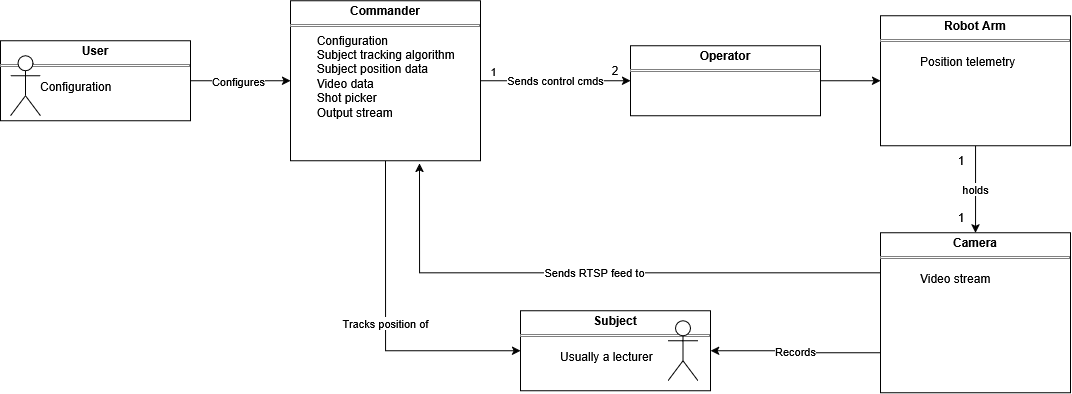

The diagram above was exported from draw.io. Its source (the exported page's mxGraphModel, read from the mxfile embedded in the PNG):
<mxGraphModel dx="1212" dy="628" grid="1" gridSize="10" guides="1" tooltips="1" connect="1" arrows="0" fold="1" page="1" pageScale="1" pageWidth="1100" pageHeight="850" background="none" math="0" shadow="0">
  <root>
    <mxCell id="0" />
    <mxCell id="1" parent="0" />
    <mxCell id="emxfWXS4dUnnfywLX7GG-35" edge="1" parent="1" source="emxfWXS4dUnnfywLX7GG-28" style="edgeStyle=orthogonalEdgeStyle;rounded=0;orthogonalLoop=1;jettySize=auto;html=1;exitX=1;exitY=0.5;exitDx=0;exitDy=0;entryX=0;entryY=0.5;entryDx=0;entryDy=0;" target="emxfWXS4dUnnfywLX7GG-29" value="Sends control cmds">
      <mxGeometry relative="1" as="geometry" />
    </mxCell>
    <mxCell id="6z0DezdE5d3skoUmPw8s-3" connectable="0" parent="emxfWXS4dUnnfywLX7GG-35" style="edgeLabel;html=1;align=center;verticalAlign=middle;resizable=0;points=[];" value="1" vertex="1">
      <mxGeometry relative="1" x="-0.7316" as="geometry">
        <mxPoint x="-8" y="-10" as="offset" />
      </mxGeometry>
    </mxCell>
    <mxCell id="emxfWXS4dUnnfywLX7GG-48" edge="1" parent="1" source="emxfWXS4dUnnfywLX7GG-28" style="edgeStyle=orthogonalEdgeStyle;rounded=0;orthogonalLoop=1;jettySize=auto;html=1;exitX=0.5;exitY=1;exitDx=0;exitDy=0;entryX=0;entryY=0.5;entryDx=0;entryDy=0;" target="emxfWXS4dUnnfywLX7GG-46" value="Tracks position of">
      <mxGeometry relative="1" as="geometry" />
    </mxCell>
    <mxCell id="emxfWXS4dUnnfywLX7GG-28" parent="1" style="verticalAlign=top;align=left;overflow=fill;html=1;whiteSpace=wrap;" value="&lt;p style=&quot;margin: 4px 0px 0px; text-align: center; text-decoration-color: currentcolor;&quot;&gt;&lt;b&gt;Commander&lt;/b&gt;&lt;/p&gt;&lt;hr size=&quot;1&quot; style=&quot;border-style:solid;&quot;&gt;&lt;div&gt;&lt;span style=&quot;white-space: pre;&quot;&gt;&#09;&lt;/span&gt;Configuration&lt;/div&gt;&lt;div&gt;&lt;span style=&quot;white-space: pre;&quot;&gt;&#09;&lt;/span&gt;Subject tracking algorithm&lt;/div&gt;&lt;div&gt;&lt;span style=&quot;white-space: pre;&quot;&gt;&#09;&lt;/span&gt;Subject position data&lt;br&gt;&lt;div&gt;&lt;span style=&quot;white-space: pre;&quot;&gt;&#09;&lt;/span&gt;Video data&lt;/div&gt;&lt;div&gt;&lt;span style=&quot;white-space: pre;&quot;&gt;&#09;&lt;/span&gt;Shot picker&lt;/div&gt;&lt;div&gt;&lt;span style=&quot;white-space: pre;&quot;&gt;&#09;&lt;/span&gt;Output stream&lt;/div&gt;&lt;/div&gt;" vertex="1">
      <mxGeometry height="160" width="190" x="580" y="354" as="geometry" />
    </mxCell>
    <mxCell id="emxfWXS4dUnnfywLX7GG-39" edge="1" parent="1" source="emxfWXS4dUnnfywLX7GG-29" style="edgeStyle=orthogonalEdgeStyle;rounded=0;orthogonalLoop=1;jettySize=auto;html=1;exitX=1;exitY=0.5;exitDx=0;exitDy=0;entryX=0;entryY=0.5;entryDx=0;entryDy=0;" target="emxfWXS4dUnnfywLX7GG-30">
      <mxGeometry relative="1" as="geometry" />
    </mxCell>
    <mxCell id="emxfWXS4dUnnfywLX7GG-29" parent="1" style="verticalAlign=top;align=left;overflow=fill;html=1;whiteSpace=wrap;" value="&lt;p style=&quot;margin: 4px 0px 0px; text-align: center; text-decoration-color: currentcolor;&quot;&gt;&lt;b&gt;Operator&lt;/b&gt;&lt;/p&gt;&lt;hr size=&quot;1&quot; style=&quot;border-style:solid;&quot;&gt;&lt;blockquote&gt;&lt;br&gt;&lt;/blockquote&gt;" vertex="1">
      <mxGeometry height="70" width="190" x="920" y="399" as="geometry" />
    </mxCell>
    <mxCell id="emxfWXS4dUnnfywLX7GG-41" edge="1" parent="1" source="emxfWXS4dUnnfywLX7GG-30" style="edgeStyle=orthogonalEdgeStyle;rounded=0;orthogonalLoop=1;jettySize=auto;html=1;exitX=0.5;exitY=1;exitDx=0;exitDy=0;entryX=0.5;entryY=0;entryDx=0;entryDy=0;" target="emxfWXS4dUnnfywLX7GG-31" value="holds">
      <mxGeometry relative="1" as="geometry" />
    </mxCell>
    <mxCell id="emxfWXS4dUnnfywLX7GG-30" parent="1" style="verticalAlign=top;align=left;overflow=fill;html=1;whiteSpace=wrap;" value="&lt;p style=&quot;margin: 4px 0px 0px; text-align: center; text-decoration-color: currentcolor;&quot;&gt;&lt;b&gt;Robot Arm&lt;/b&gt;&lt;/p&gt;&lt;hr size=&quot;1&quot; style=&quot;border-style:solid;&quot;&gt;&lt;blockquote&gt;&lt;div&gt;Position telemetry&lt;/div&gt;&lt;/blockquote&gt;" vertex="1">
      <mxGeometry height="130" width="190" x="1170" y="369" as="geometry" />
    </mxCell>
    <mxCell id="emxfWXS4dUnnfywLX7GG-47" edge="1" parent="1" source="emxfWXS4dUnnfywLX7GG-31" style="edgeStyle=orthogonalEdgeStyle;rounded=0;orthogonalLoop=1;jettySize=auto;html=1;exitX=0;exitY=0.75;exitDx=0;exitDy=0;entryX=1;entryY=0.5;entryDx=0;entryDy=0;" target="emxfWXS4dUnnfywLX7GG-46" value="&lt;div&gt;Records&lt;/div&gt;">
      <mxGeometry relative="1" as="geometry" />
    </mxCell>
    <mxCell id="emxfWXS4dUnnfywLX7GG-31" parent="1" style="verticalAlign=top;align=left;overflow=fill;html=1;whiteSpace=wrap;" value="&lt;p style=&quot;margin: 4px 0px 0px; text-align: center; text-decoration-color: currentcolor;&quot;&gt;&lt;b&gt;Camera&lt;/b&gt;&lt;/p&gt;&lt;hr size=&quot;1&quot; style=&quot;border-style:solid;&quot;&gt;&lt;blockquote&gt;&lt;div&gt;Video stream&lt;/div&gt;&lt;/blockquote&gt;" vertex="1">
      <mxGeometry height="160" width="190" x="1170" y="586" as="geometry" />
    </mxCell>
    <mxCell id="emxfWXS4dUnnfywLX7GG-38" edge="1" parent="1" source="emxfWXS4dUnnfywLX7GG-33" style="edgeStyle=orthogonalEdgeStyle;rounded=0;orthogonalLoop=1;jettySize=auto;html=1;exitX=1;exitY=0.5;exitDx=0;exitDy=0;entryX=0;entryY=0.5;entryDx=0;entryDy=0;" target="emxfWXS4dUnnfywLX7GG-28">
      <mxGeometry relative="1" as="geometry" />
    </mxCell>
    <mxCell id="6z0DezdE5d3skoUmPw8s-6" connectable="0" parent="emxfWXS4dUnnfywLX7GG-38" style="edgeLabel;html=1;align=center;verticalAlign=middle;resizable=0;points=[];" value="Configures" vertex="1">
      <mxGeometry relative="1" x="-0.2571" as="geometry">
        <mxPoint x="10" as="offset" />
      </mxGeometry>
    </mxCell>
    <mxCell id="emxfWXS4dUnnfywLX7GG-33" parent="1" style="verticalAlign=top;align=left;overflow=fill;html=1;whiteSpace=wrap;" value="&lt;p style=&quot;margin: 4px 0px 0px; text-align: center; text-decoration-color: currentcolor;&quot;&gt;&lt;b&gt;User&lt;/b&gt;&lt;/p&gt;&lt;hr size=&quot;1&quot; style=&quot;border-style:solid;&quot;&gt;&lt;blockquote&gt;&lt;div&gt;Configuration&lt;/div&gt;&lt;/blockquote&gt;" vertex="1">
      <mxGeometry height="80" width="190" x="290" y="394" as="geometry" />
    </mxCell>
    <mxCell id="6z0DezdE5d3skoUmPw8s-5" parent="1" style="text;html=1;whiteSpace=wrap;strokeColor=none;fillColor=none;align=center;verticalAlign=middle;rounded=0;" value="2" vertex="1">
      <mxGeometry height="20" width="10" x="900" y="414" as="geometry" />
    </mxCell>
    <mxCell id="emxfWXS4dUnnfywLX7GG-42" parent="1" style="text;html=1;whiteSpace=wrap;strokeColor=none;fillColor=none;align=center;verticalAlign=middle;rounded=0;" value="1" vertex="1">
      <mxGeometry height="30" width="60" x="1221" y="499" as="geometry" />
    </mxCell>
    <mxCell id="emxfWXS4dUnnfywLX7GG-45" parent="1" style="text;html=1;whiteSpace=wrap;strokeColor=none;fillColor=none;align=center;verticalAlign=middle;rounded=0;" value="1" vertex="1">
      <mxGeometry height="30" width="60" x="1221" y="556" as="geometry" />
    </mxCell>
    <mxCell id="emxfWXS4dUnnfywLX7GG-46" parent="1" style="verticalAlign=top;align=left;overflow=fill;html=1;whiteSpace=wrap;" value="&lt;p style=&quot;margin: 4px 0px 0px; text-align: center; text-decoration-color: currentcolor;&quot;&gt;&lt;b&gt;Subject&lt;/b&gt;&lt;/p&gt;&lt;hr size=&quot;1&quot; style=&quot;border-style:solid;&quot;&gt;&lt;blockquote&gt;&lt;div&gt;Usually a lecturer&lt;/div&gt;&lt;/blockquote&gt;" vertex="1">
      <mxGeometry height="80" width="190" x="810" y="664" as="geometry" />
    </mxCell>
    <mxCell id="emxfWXS4dUnnfywLX7GG-49" edge="1" parent="1" source="emxfWXS4dUnnfywLX7GG-31" style="edgeStyle=orthogonalEdgeStyle;rounded=0;orthogonalLoop=1;jettySize=auto;html=1;exitX=0;exitY=0.25;exitDx=0;exitDy=0;entryX=0.679;entryY=1.016;entryDx=0;entryDy=0;entryPerimeter=0;" target="emxfWXS4dUnnfywLX7GG-28" value="Sends RTSP feed to">
      <mxGeometry relative="1" x="0.0021" as="geometry">
        <mxPoint as="offset" />
      </mxGeometry>
    </mxCell>
    <mxCell id="6z0DezdE5d3skoUmPw8s-13" parent="1" style="shape=umlActor;verticalLabelPosition=bottom;verticalAlign=top;html=1;outlineConnect=0;" value="" vertex="1">
      <mxGeometry height="60" width="30" x="957.5" y="674" as="geometry" />
    </mxCell>
    <mxCell id="6z0DezdE5d3skoUmPw8s-14" parent="1" style="shape=umlActor;verticalLabelPosition=bottom;verticalAlign=top;html=1;outlineConnect=0;" value="" vertex="1">
      <mxGeometry height="60" width="30" x="300" y="409" as="geometry" />
    </mxCell>
  </root>
</mxGraphModel>